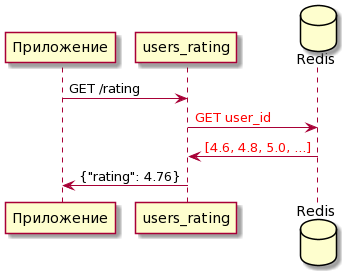

The diagram above was rendered by PlantUML. Its source (embedded in the PNG):
@startuml
participant Приложение
participant users_rating
database Redis

Приложение->users_rating: GET /rating
users_rating->Redis: <font color=red>GET user_id
Redis->users_rating: <font color=red>[4.6, 4.8, 5.0, ...]
users_rating->Приложение: {"rating": 4.76}
@enduml